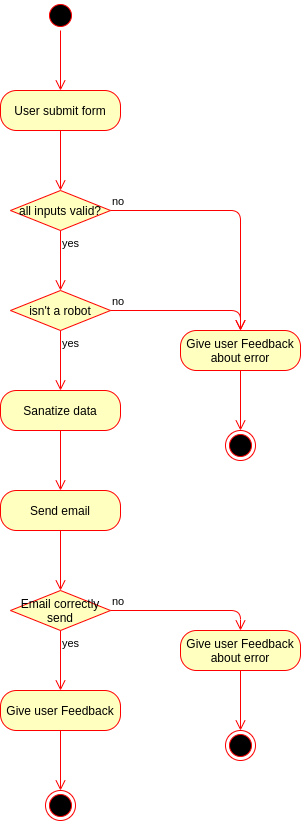

The diagram above was exported from draw.io. Its source (the exported page's mxGraphModel, read from the mxfile embedded in the PNG):
<mxGraphModel dx="1422" dy="725" grid="1" gridSize="10" guides="1" tooltips="1" connect="1" arrows="1" fold="1" page="1" pageScale="1" pageWidth="827" pageHeight="1169" math="0" shadow="0">
  <root>
    <mxCell id="WIyWlLk6GJQsqaUBKTNV-0" />
    <mxCell id="WIyWlLk6GJQsqaUBKTNV-1" parent="WIyWlLk6GJQsqaUBKTNV-0" />
    <mxCell id="G6C0z6NPPO4NzddmTb3z-4" value="" style="ellipse;html=1;shape=startState;fillColor=#000000;strokeColor=#ff0000;" vertex="1" parent="WIyWlLk6GJQsqaUBKTNV-1">
      <mxGeometry x="385" y="20" width="30" height="30" as="geometry" />
    </mxCell>
    <mxCell id="G6C0z6NPPO4NzddmTb3z-5" value="" style="edgeStyle=orthogonalEdgeStyle;html=1;verticalAlign=bottom;endArrow=open;endSize=8;strokeColor=#ff0000;" edge="1" source="G6C0z6NPPO4NzddmTb3z-4" parent="WIyWlLk6GJQsqaUBKTNV-1">
      <mxGeometry relative="1" as="geometry">
        <mxPoint x="400" y="110" as="targetPoint" />
      </mxGeometry>
    </mxCell>
    <mxCell id="G6C0z6NPPO4NzddmTb3z-6" value="User submit form" style="rounded=1;whiteSpace=wrap;html=1;arcSize=40;fontColor=#000000;fillColor=#ffffc0;strokeColor=#ff0000;" vertex="1" parent="WIyWlLk6GJQsqaUBKTNV-1">
      <mxGeometry x="340" y="110" width="120" height="40" as="geometry" />
    </mxCell>
    <mxCell id="G6C0z6NPPO4NzddmTb3z-7" value="" style="edgeStyle=orthogonalEdgeStyle;html=1;verticalAlign=bottom;endArrow=open;endSize=8;strokeColor=#ff0000;" edge="1" source="G6C0z6NPPO4NzddmTb3z-6" parent="WIyWlLk6GJQsqaUBKTNV-1">
      <mxGeometry relative="1" as="geometry">
        <mxPoint x="400" y="210" as="targetPoint" />
      </mxGeometry>
    </mxCell>
    <mxCell id="G6C0z6NPPO4NzddmTb3z-8" value="all inputs valid?" style="rhombus;whiteSpace=wrap;html=1;fillColor=#ffffc0;strokeColor=#ff0000;" vertex="1" parent="WIyWlLk6GJQsqaUBKTNV-1">
      <mxGeometry x="350" y="210" width="100" height="40" as="geometry" />
    </mxCell>
    <mxCell id="G6C0z6NPPO4NzddmTb3z-9" value="no" style="edgeStyle=orthogonalEdgeStyle;html=1;align=left;verticalAlign=bottom;endArrow=open;endSize=8;strokeColor=#ff0000;" edge="1" source="G6C0z6NPPO4NzddmTb3z-8" parent="WIyWlLk6GJQsqaUBKTNV-1">
      <mxGeometry x="-1" relative="1" as="geometry">
        <mxPoint x="580" y="350" as="targetPoint" />
      </mxGeometry>
    </mxCell>
    <mxCell id="G6C0z6NPPO4NzddmTb3z-10" value="yes" style="edgeStyle=orthogonalEdgeStyle;html=1;align=left;verticalAlign=top;endArrow=open;endSize=8;strokeColor=#ff0000;" edge="1" source="G6C0z6NPPO4NzddmTb3z-8" parent="WIyWlLk6GJQsqaUBKTNV-1">
      <mxGeometry x="-1" relative="1" as="geometry">
        <mxPoint x="400" y="310" as="targetPoint" />
      </mxGeometry>
    </mxCell>
    <mxCell id="G6C0z6NPPO4NzddmTb3z-17" value="isn't a robot" style="rhombus;whiteSpace=wrap;html=1;fillColor=#ffffc0;strokeColor=#ff0000;" vertex="1" parent="WIyWlLk6GJQsqaUBKTNV-1">
      <mxGeometry x="350" y="310" width="100" height="40" as="geometry" />
    </mxCell>
    <mxCell id="G6C0z6NPPO4NzddmTb3z-18" value="no" style="edgeStyle=orthogonalEdgeStyle;html=1;align=left;verticalAlign=bottom;endArrow=open;endSize=8;strokeColor=#ff0000;entryX=0.5;entryY=0;entryDx=0;entryDy=0;" edge="1" parent="WIyWlLk6GJQsqaUBKTNV-1" source="G6C0z6NPPO4NzddmTb3z-17" target="G6C0z6NPPO4NzddmTb3z-20">
      <mxGeometry x="-1" relative="1" as="geometry">
        <mxPoint x="540" y="330" as="targetPoint" />
      </mxGeometry>
    </mxCell>
    <mxCell id="G6C0z6NPPO4NzddmTb3z-19" value="yes" style="edgeStyle=orthogonalEdgeStyle;html=1;align=left;verticalAlign=top;endArrow=open;endSize=8;strokeColor=#ff0000;" edge="1" parent="WIyWlLk6GJQsqaUBKTNV-1" source="G6C0z6NPPO4NzddmTb3z-17">
      <mxGeometry x="-1" relative="1" as="geometry">
        <mxPoint x="400" y="410" as="targetPoint" />
      </mxGeometry>
    </mxCell>
    <mxCell id="G6C0z6NPPO4NzddmTb3z-20" value="Give user Feedback&lt;br&gt;about error" style="rounded=1;whiteSpace=wrap;html=1;arcSize=40;fontColor=#000000;fillColor=#ffffc0;strokeColor=#ff0000;" vertex="1" parent="WIyWlLk6GJQsqaUBKTNV-1">
      <mxGeometry x="520" y="350" width="120" height="40" as="geometry" />
    </mxCell>
    <mxCell id="G6C0z6NPPO4NzddmTb3z-21" value="" style="edgeStyle=orthogonalEdgeStyle;html=1;verticalAlign=bottom;endArrow=open;endSize=8;strokeColor=#ff0000;" edge="1" source="G6C0z6NPPO4NzddmTb3z-20" parent="WIyWlLk6GJQsqaUBKTNV-1">
      <mxGeometry relative="1" as="geometry">
        <mxPoint x="580" y="450" as="targetPoint" />
      </mxGeometry>
    </mxCell>
    <mxCell id="G6C0z6NPPO4NzddmTb3z-22" value="Sanatize data" style="rounded=1;whiteSpace=wrap;html=1;arcSize=40;fontColor=#000000;fillColor=#ffffc0;strokeColor=#ff0000;" vertex="1" parent="WIyWlLk6GJQsqaUBKTNV-1">
      <mxGeometry x="340" y="410" width="120" height="40" as="geometry" />
    </mxCell>
    <mxCell id="G6C0z6NPPO4NzddmTb3z-23" value="" style="edgeStyle=orthogonalEdgeStyle;html=1;verticalAlign=bottom;endArrow=open;endSize=8;strokeColor=#ff0000;" edge="1" source="G6C0z6NPPO4NzddmTb3z-22" parent="WIyWlLk6GJQsqaUBKTNV-1">
      <mxGeometry relative="1" as="geometry">
        <mxPoint x="400" y="510" as="targetPoint" />
      </mxGeometry>
    </mxCell>
    <mxCell id="G6C0z6NPPO4NzddmTb3z-24" value="" style="ellipse;html=1;shape=endState;fillColor=#000000;strokeColor=#ff0000;" vertex="1" parent="WIyWlLk6GJQsqaUBKTNV-1">
      <mxGeometry x="565" y="450" width="30" height="30" as="geometry" />
    </mxCell>
    <mxCell id="G6C0z6NPPO4NzddmTb3z-25" value="Send email" style="rounded=1;whiteSpace=wrap;html=1;arcSize=40;fontColor=#000000;fillColor=#ffffc0;strokeColor=#ff0000;" vertex="1" parent="WIyWlLk6GJQsqaUBKTNV-1">
      <mxGeometry x="340" y="510" width="120" height="40" as="geometry" />
    </mxCell>
    <mxCell id="G6C0z6NPPO4NzddmTb3z-26" value="" style="edgeStyle=orthogonalEdgeStyle;html=1;verticalAlign=bottom;endArrow=open;endSize=8;strokeColor=#ff0000;" edge="1" source="G6C0z6NPPO4NzddmTb3z-25" parent="WIyWlLk6GJQsqaUBKTNV-1">
      <mxGeometry relative="1" as="geometry">
        <mxPoint x="400" y="610" as="targetPoint" />
      </mxGeometry>
    </mxCell>
    <mxCell id="G6C0z6NPPO4NzddmTb3z-33" value="Email correctly send" style="rhombus;whiteSpace=wrap;html=1;fillColor=#ffffc0;strokeColor=#ff0000;" vertex="1" parent="WIyWlLk6GJQsqaUBKTNV-1">
      <mxGeometry x="350" y="610" width="100" height="40" as="geometry" />
    </mxCell>
    <mxCell id="G6C0z6NPPO4NzddmTb3z-34" value="no" style="edgeStyle=orthogonalEdgeStyle;html=1;align=left;verticalAlign=bottom;endArrow=open;endSize=8;strokeColor=#ff0000;entryX=0.5;entryY=0;entryDx=0;entryDy=0;" edge="1" parent="WIyWlLk6GJQsqaUBKTNV-1" source="G6C0z6NPPO4NzddmTb3z-33">
      <mxGeometry x="-1" relative="1" as="geometry">
        <mxPoint x="580" y="650" as="targetPoint" />
        <Array as="points">
          <mxPoint x="580" y="630" />
        </Array>
      </mxGeometry>
    </mxCell>
    <mxCell id="G6C0z6NPPO4NzddmTb3z-35" value="yes" style="edgeStyle=orthogonalEdgeStyle;html=1;align=left;verticalAlign=top;endArrow=open;endSize=8;strokeColor=#ff0000;" edge="1" parent="WIyWlLk6GJQsqaUBKTNV-1" source="G6C0z6NPPO4NzddmTb3z-33">
      <mxGeometry x="-1" relative="1" as="geometry">
        <mxPoint x="400" y="710" as="targetPoint" />
      </mxGeometry>
    </mxCell>
    <mxCell id="G6C0z6NPPO4NzddmTb3z-36" value="Give user Feedback&lt;br&gt;about error" style="rounded=1;whiteSpace=wrap;html=1;arcSize=40;fontColor=#000000;fillColor=#ffffc0;strokeColor=#ff0000;" vertex="1" parent="WIyWlLk6GJQsqaUBKTNV-1">
      <mxGeometry x="520" y="650" width="120" height="40" as="geometry" />
    </mxCell>
    <mxCell id="G6C0z6NPPO4NzddmTb3z-37" value="" style="edgeStyle=orthogonalEdgeStyle;html=1;verticalAlign=bottom;endArrow=open;endSize=8;strokeColor=#ff0000;" edge="1" parent="WIyWlLk6GJQsqaUBKTNV-1" source="G6C0z6NPPO4NzddmTb3z-36">
      <mxGeometry relative="1" as="geometry">
        <mxPoint x="580" y="750" as="targetPoint" />
      </mxGeometry>
    </mxCell>
    <mxCell id="G6C0z6NPPO4NzddmTb3z-38" value="" style="ellipse;html=1;shape=endState;fillColor=#000000;strokeColor=#ff0000;" vertex="1" parent="WIyWlLk6GJQsqaUBKTNV-1">
      <mxGeometry x="565" y="750" width="30" height="30" as="geometry" />
    </mxCell>
    <mxCell id="G6C0z6NPPO4NzddmTb3z-39" value="Give user Feedback&lt;br&gt;" style="rounded=1;whiteSpace=wrap;html=1;arcSize=40;fontColor=#000000;fillColor=#ffffc0;strokeColor=#ff0000;" vertex="1" parent="WIyWlLk6GJQsqaUBKTNV-1">
      <mxGeometry x="340" y="710" width="120" height="40" as="geometry" />
    </mxCell>
    <mxCell id="G6C0z6NPPO4NzddmTb3z-40" value="" style="edgeStyle=orthogonalEdgeStyle;html=1;verticalAlign=bottom;endArrow=open;endSize=8;strokeColor=#ff0000;" edge="1" parent="WIyWlLk6GJQsqaUBKTNV-1" source="G6C0z6NPPO4NzddmTb3z-39">
      <mxGeometry relative="1" as="geometry">
        <mxPoint x="400" y="810" as="targetPoint" />
      </mxGeometry>
    </mxCell>
    <mxCell id="G6C0z6NPPO4NzddmTb3z-41" value="" style="ellipse;html=1;shape=endState;fillColor=#000000;strokeColor=#ff0000;" vertex="1" parent="WIyWlLk6GJQsqaUBKTNV-1">
      <mxGeometry x="385" y="810" width="30" height="30" as="geometry" />
    </mxCell>
  </root>
</mxGraphModel>